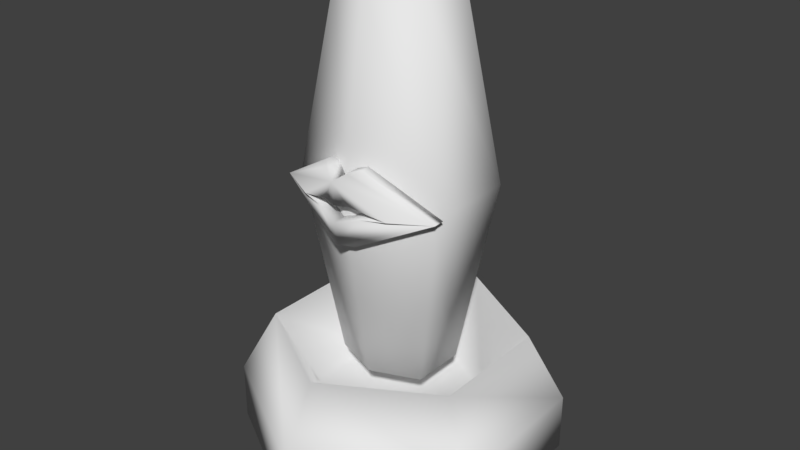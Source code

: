 # Source: TurretBot.blend  (saved by Blender 2.79.0; exported with 4.5.12 LTS)
import bpy
from mathutils import Matrix  # noqa: F401  (used for matrix-valued properties, if any)

bpy.ops.wm.read_factory_settings(use_empty=True)
scene = bpy.context.scene
scene.name = 'Scene'

# ---- collections
col_collection_1 = bpy.data.collections.new('Collection 1'); scene.collection.children.link(col_collection_1)

# ---- materials (node trees are filled in below, after node groups)
mat_material = bpy.data.materials.new('Material')
mat_material.alpha_threshold = 0.0
mat_material.use_transparent_shadow = False
mat_material.roughness = 0.5

# ---- material node trees

# ---- world
world_world = bpy.data.worlds.new('World'); scene.world = world_world
world_world.color = (0.05088, 0.05088, 0.05088)
world_world.use_sun_shadow = False
world_world.sun_shadow_jitter_overblur = 0.0
world_world.cycles.sampling_method = 'MANUAL'

# ---- meshes
me_cylinder = bpy.data.meshes.new('Cylinder')
me_cylinder.from_pydata([(0.005054, -2.25, 0.0001807), (-1.946, -1.129, -0.0007985), (-1.951, 1.121, -0.0009791), (-0.005054, 2.25, -0.0001807), (1.946, 1.129, 0.0007985), (1.951, -1.121, 0.0009791), (-0.002938, 1.164, 0.7084), (-1.01, 0.5798, 0.708), (-1.007, -0.5842, 0.7081), (0.002291, -1.164, 0.7086), (1.009, -0.5796, 0.709), (1.006, 0.5843, 0.7089), (0.0008438, -0.6493, 1.347), (-0.001515, -0.6489, 6.517), (-0.6659, -0.386, 1.347), (-0.6683, -0.3856, 6.517), (-0.6677, 0.3832, 1.347), (-0.67, 0.3836, 6.517), (-0.002074, 0.6496, 1.347), (-0.004433, 0.65, 6.517), (0.6647, 0.3862, 1.348), (0.6623, 0.3866, 6.518), (0.6664, -0.383, 1.348), (0.6641, -0.3826, 6.518), (0.0006194, -1.074, 3.932), (-1.103, -0.6386, 3.932), (-1.106, 0.6343, 3.932), (-0.004208, 1.075, 3.932), (1.099, 0.6393, 3.933), (1.102, -0.6337, 3.933), (0.004683, -2.25, 0.8126), (-1.946, -1.129, 0.8116), (-1.951, 1.121, 0.8115), (-0.005424, 2.25, 0.8123), (1.946, 1.129, 0.8132), (1.951, -1.121, 0.8134), (1.501, 0.8716, 1.743), (-0.004694, 1.736, 1.742), (-1.506, 0.8648, 1.741), (-1.502, -0.8713, 1.741), (0.003105, -1.736, 1.742), (1.505, -0.8645, 1.743)], [], [(5, 4, 34, 35), (1, 0, 30, 31), (4, 3, 33, 34), (0, 1, 2, 3, 4, 5), (6, 7, 8, 9, 10, 11), (24, 13, 15, 25), (25, 15, 17, 26), (26, 17, 19, 27), (27, 19, 21, 28), (15, 13, 23, 21, 19, 17), (28, 21, 23, 29), (29, 23, 13, 24), (12, 14, 16, 18, 20, 22), (22, 29, 24, 12), (20, 28, 29, 22), (18, 27, 28, 20), (16, 26, 27, 18), (14, 25, 26, 16), (12, 24, 25, 14), (34, 36, 41, 35), (35, 41, 40, 30), (31, 39, 38, 32), (32, 38, 37, 33), (30, 40, 39, 31), (33, 37, 36, 34), (2, 1, 31, 32), (0, 5, 35, 30), (3, 2, 32, 33), (7, 38, 39, 8), (41, 36, 11, 10), (7, 6, 37, 38), (8, 39, 40, 9), (41, 10, 9, 40), (37, 6, 11, 36)])
_uv = me_cylinder.uv_layers.new(name='UVMap')
_uv.uv.foreach_set('vector', [0.4856, 0.1926, 0.7386, 0.1926, 0.7386, 0.284, 0.4856, 0.284, 0.7386, 0.1926, 0.9916, 0.1926, 0.9916, 0.284, 0.7386, 0.284, 0.7386, 0.1926, 0.9916, 0.1926, 0.9916, 0.284, 0.7386, 0.284, 0.0, 0.0, 0.0, 0.0, 0.0, 0.0, 0.0, 0.0, 0.0, 0.0, 0.0, 0.0, 0.1178, 0.574, 0.2068, 0.6254, 0.2068, 0.7281, 0.1178, 0.7795, 0.02879, 0.7281, 0.02879, 0.6254, 0.7317, 0.7309, 0.7317, 0.9867, 0.606, 0.9867, 0.606, 0.7309, 0.606, 0.7309, 0.606, 0.9867, 0.4802, 0.9867, 0.4802, 0.7309, 0.4802, 0.7309, 0.4802, 0.9867, 0.3544, 0.9867, 0.3544, 0.7309, 0.3544, 0.7309, 0.3544, 0.9867, 0.2286, 0.9867, 0.2286, 0.7309, 0.1959, 0.9375, 0.1135, 0.9703, 0.03109, 0.9375, 0.03109, 0.8424, 0.1135, 0.8096, 0.1959, 0.8424, 0.9833, 0.7309, 0.9833, 0.9867, 0.8575, 0.9867, 0.8575, 0.7309, 0.8575, 0.7309, 0.8575, 0.9867, 0.7317, 0.9867, 0.7317, 0.7309, 0.1135, 0.9703, 0.1959, 0.9375, 0.1959, 0.8424, 0.1135, 0.8096, 0.03109, 0.8424, 0.03109, 0.9375, 0.8575, 0.4751, 0.8575, 0.7309, 0.7317, 0.7309, 0.7317, 0.4751, 0.9833, 0.4751, 0.9833, 0.7309, 0.8575, 0.7309, 0.8575, 0.4751, 0.3544, 0.4751, 0.3544, 0.7309, 0.2286, 0.7309, 0.2286, 0.4751, 0.4802, 0.4751, 0.4802, 0.7309, 0.3544, 0.7309, 0.3544, 0.4751, 0.606, 0.4751, 0.606, 0.7309, 0.4802, 0.7309, 0.4802, 0.4751, 0.7317, 0.4751, 0.7317, 0.7309, 0.606, 0.7309, 0.606, 0.4751, 0.7386, 0.284, 0.7386, 0.4373, 0.4856, 0.4373, 0.4856, 0.284, 0.4856, 0.284, 0.4856, 0.4373, 0.2326, 0.4373, 0.2326, 0.284, 0.7386, 0.284, 0.7386, 0.4373, 0.4856, 0.4373, 0.4856, 0.284, 0.4856, 0.284, 0.4856, 0.4373, 0.2326, 0.4373, 0.2326, 0.284, 0.9916, 0.284, 0.9916, 0.4373, 0.7386, 0.4373, 0.7386, 0.284, 0.9916, 0.284, 0.9916, 0.4373, 0.7386, 0.4373, 0.7386, 0.284, 0.4856, 0.1926, 0.7386, 0.1926, 0.7386, 0.284, 0.4856, 0.284, 0.2326, 0.1926, 0.4856, 0.1926, 0.4856, 0.284, 0.2326, 0.284, 0.2326, 0.1926, 0.4856, 0.1926, 0.4856, 0.284, 0.2326, 0.284, 0.4223, 0.04734, 0.4223, 0.1578, 0.2822, 0.1578, 0.2822, 0.04734, 0.8429, 0.1578, 0.7027, 0.1578, 0.7027, 0.04734, 0.8429, 0.04734, 0.4223, 0.04734, 0.5625, 0.04734, 0.5625, 0.1578, 0.4223, 0.1578, 0.2822, 0.04734, 0.2822, 0.1578, 0.142, 0.1578, 0.142, 0.04734, 0.8429, 0.1578, 0.8429, 0.04734, 0.9831, 0.04734, 0.9831, 0.1578, 0.5625, 0.1578, 0.5625, 0.04734, 0.7027, 0.04734, 0.7027, 0.1578])
me_cylinder.materials.append(mat_material)
me_cylinder.use_remesh_preserve_volume = False
me_cylinder.use_remesh_preserve_attributes = False
me_cylinder.use_mirror_vertex_groups = False
me_cylinder.update()
me_cylinder.normals_split_custom_set([tuple(v) for v in zip(*[iter([0.7512, -0.4314, -0.4996, 0.7493, 0.4346, -0.4997, 0.8365, 0.4856, 0.2539, 0.8387, -0.4818, 0.254, -0.7488, -0.4348, -0.5003, 0.002154, -0.8661, -0.4999, 0.002061, -0.9673, 0.2537, -0.8367, -0.4855, 0.2532, 0.7492, 0.4347, -0.4997, -0.001698, 0.866, -0.5001, -0.002292, 0.9673, 0.2535, 0.8365, 0.4856, 0.2539, 0.00211, -0.8661, -0.4999, -0.7488, -0.4347, -0.5003, -0.7507, 0.4313, -0.5004, -0.001654, 0.866, -0.5001, 0.7493, 0.4346, -0.4997, 0.7512, -0.4314, -0.4996, 0.001118, -0.642, 0.7667, 0.5564, -0.3197, 0.7669, 0.555, 0.3223, 0.7669, -0.001777, 0.6421, 0.7666, -0.5571, 0.3199, 0.7664, -0.5557, -0.3222, 0.7664, 0.00224, -1.0, 9.634e-05, 0.001598, -0.8158, 0.5783, -0.6431, -0.439, 0.6275, -0.8257, -0.5641, -0.0003885, -0.8257, -0.5641, -0.0002975, -0.6431, -0.4391, 0.6274, -0.6451, 0.4362, 0.6274, -0.8283, 0.5603, -0.0004118, -0.8283, 0.5603, -0.0004575, -0.6451, 0.4362, 0.6274, -0.002085, 0.8159, 0.5782, -0.002259, 1.0, -7.975e-05, -0.00224, 1.0, -6.424e-05, -0.002126, 0.8159, 0.5782, 0.6425, 0.4391, 0.628, 0.8257, 0.5641, 0.0002757, -0.6431, -0.4391, 0.6275, 0.001598, -0.8158, 0.5784, 0.6445, -0.4361, 0.628, 0.6425, 0.4392, 0.628, -0.00203, 0.8159, 0.5782, -0.645, 0.4362, 0.6274, 0.8257, 0.5641, 0.0003667, 0.6425, 0.4392, 0.6279, 0.6445, -0.4361, 0.628, 0.8283, -0.5603, 0.0004327, 0.8283, -0.5603, 0.0003871, 0.6445, -0.4361, 0.628, 0.001557, -0.8158, 0.5784, 0.002259, -1.0, 8.078e-05, 0.002066, -0.8159, -0.5782, -0.6425, -0.4391, -0.628, -0.6444, 0.4362, -0.628, -0.001538, 0.8158, -0.5784, 0.6431, 0.439, -0.6275, 0.645, -0.4363, -0.6274, 0.645, -0.4362, -0.6274, 0.8283, -0.5604, 0.0004789, 0.002252, -1.0, 6.429e-05, 0.002067, -0.8159, -0.5782, 0.6431, 0.439, -0.6274, 0.8257, 0.5641, 0.0003219, 0.8283, -0.5604, 0.0003878, 0.6451, -0.4363, -0.6274, -0.00158, 0.8158, -0.5784, -0.002233, 1.0, -8.075e-05, 0.8257, 0.5641, 0.0003673, 0.6431, 0.439, -0.6274, -0.6445, 0.4361, -0.628, -0.8283, 0.5604, -0.000366, -0.002252, 1.0, -9.627e-05, -0.001539, 0.8158, -0.5783, -0.6425, -0.4391, -0.628, -0.8257, -0.5641, -0.0003426, -0.8283, 0.5604, -0.0004569, -0.6445, 0.4362, -0.628, 0.002108, -0.8159, -0.5782, 0.002234, -1.0, 7.978e-05, -0.8257, -0.5641, -0.0002968, -0.6425, -0.4391, -0.628, 0.8365, 0.4856, 0.2539, -0.0002125, 0.0002483, 1.0, -0.0002116, -0.0001032, 1.0, 0.8387, -0.4818, 0.254, 0.8387, -0.4818, 0.254, -0.0001879, -4.753e-05, 1.0, -0.0004921, -0.0002238, 1.0, 0.002057, -0.9673, 0.2537, -0.8367, -0.4855, 0.2533, -0.0007001, -8.979e-05, 1.0, -0.0007007, 0.0002618, 1.0, -0.8389, 0.4818, 0.2532, -0.8389, 0.4818, 0.2532, -0.0007249, 0.0002061, 1.0, -0.0004207, 0.0003824, 1.0, -0.002289, 0.9673, 0.2535, 0.002053, -0.9673, 0.2537, -0.0004316, -0.0002164, 1.0, -0.0007369, -4.15e-05, 1.0, -0.8367, -0.4855, 0.2533, -0.002285, 0.9673, 0.2535, -0.000481, 0.0003749, 1.0, -0.0001759, 0.0002001, 1.0, 0.8365, 0.4856, 0.2539, -0.7508, 0.4313, -0.5004, -0.7488, -0.4347, -0.5003, -0.8367, -0.4855, 0.2532, -0.8389, 0.4818, 0.2532, 0.002193, -0.8661, -0.4999, 0.7512, -0.4314, -0.4996, 0.8387, -0.4818, 0.254, 0.002053, -0.9673, 0.2537, -0.001736, 0.866, -0.5001, -0.7507, 0.4313, -0.5004, -0.8389, 0.4818, 0.2532, -0.002284, 0.9673, 0.2535, 0.5565, -0.3197, 0.7669, -0.0006676, 0.0001733, 1.0, -0.0006669, -4.917e-07, 1.0, 0.555, 0.3223, 0.7668, -0.0002449, -1.46e-05, 1.0, -0.0002454, 0.000159, 1.0, -0.5557, -0.3222, 0.7664, -0.5572, 0.3199, 0.7663, 0.5564, -0.3198, 0.7669, 0.0011, -0.642, 0.7667, -0.0004806, 0.000309, 1.0, -0.0006309, 0.0002219, 1.0, 0.555, 0.3224, 0.7668, -0.0006432, -5.668e-05, 1.0, -0.0004926, -0.0001434, 1.0, -0.001779, 0.6422, 0.7666, -0.0002817, -6.351e-05, 1.0, -0.5571, 0.3199, 0.7663, -0.0018, 0.6422, 0.7666, -0.0004321, -0.0001508, 1.0, -0.0004201, 0.0003017, 1.0, 0.001079, -0.642, 0.7667, -0.5557, -0.3222, 0.7664, -0.0002694, 0.0002151, 1.0])] * 3)])
me_cylinder_001 = bpy.data.meshes.new('Cylinder.001')
me_cylinder_001.from_pydata([(-1.044, -0.811, 3.93), (-1.023, -0.9718, 3.93), (0.05001, -0.9663, 3.482), (-0.006506, -1.106, 3.449), (0.05191, -1.165, 4.433), (-0.08957, -1.074, 4.467), (-0.1064, -0.9264, 4.467), (0.02219, -0.9526, 4.433), (-0.4585, -1.137, 3.9), (-0.4459, -0.9174, 3.894), (0.02163, -1.186, 4.017), (-0.0007143, -0.9721, 4.015), (-0.1299, -0.9635, 3.884), (-0.1174, -1.17, 3.87), (0.1778, -1.008, 3.797), (0.2119, -1.202, 3.764), (1.258, -0.4051, 3.93), (1.294, -0.5632, 3.93), (0.1733, -0.9826, 3.494), (0.2835, -0.9252, 3.482), (0.3845, -1.037, 3.449), (0.2073, -1.176, 3.461), (0.2201, -1.248, 4.326), (0.1752, -0.9935, 4.326), (0.3496, -1.112, 4.433), (0.4514, -0.9784, 4.467), (0.4168, -0.8342, 4.467), (0.305, -0.9027, 4.433), (0.2124, -1.204, 3.998), (0.1752, -0.9935, 3.998), (0.8198, -0.9118, 3.9), (0.7328, -0.7095, 3.894), (0.3852, -1.121, 4.017), (0.3332, -0.9133, 4.015), (0.4516, -0.861, 3.884), (0.5104, -1.059, 3.87)], [], [(0, 9, 12, 14, 18, 2), (13, 15, 14, 12), (3, 21, 15, 13, 8, 1), (3, 1, 0, 2), (23, 0, 6, 7), (0, 1, 5, 6), (1, 8, 10, 28, 22), (1, 22, 4, 5), (7, 4, 22, 23), (11, 29, 28, 10), (6, 5, 4, 7), (1, 8, 9, 0), (3, 2, 18, 21), (9, 11, 10, 8), (23, 29, 11, 9, 0), (8, 13, 12, 9), (16, 19, 18, 14, 34, 31), (35, 34, 14, 15), (18, 21, 15, 14), (20, 17, 30, 35, 15, 21), (20, 19, 16, 17), (23, 27, 26, 16), (16, 26, 25, 17), (17, 22, 28, 32, 30), (17, 25, 24, 22), (27, 23, 22, 24), (23, 29, 28, 22), (33, 32, 28, 29), (26, 27, 24, 25), (17, 16, 31, 30), (20, 21, 18, 19), (31, 30, 32, 33), (23, 16, 31, 33, 29), (30, 31, 34, 35)])
_uv = me_cylinder_001.uv_layers.new(name='UVMap')
_uv.uv.foreach_set('vector', [0.09766, 0.5746, 0.09339, 0.507, 0.09217, 0.471, 0.08186, 0.436, 0.04592, 0.436, 0.0445, 0.45, 0.202, 0.4934, 0.2114, 0.5271, 0.1906, 0.5271, 0.1803, 0.4958, 0.04058, 0.4542, 0.042, 0.4308, 0.07777, 0.4308, 0.09032, 0.4684, 0.09388, 0.5074, 0.09736, 0.5697, 0.112, 0.1291, 0.07885, 0.02425, 0.06148, 0.02506, 0.09826, 0.1377, 0.1447, 0.436, 0.09766, 0.5746, 0.1614, 0.4675, 0.1573, 0.453, 0.01976, 0.02159, 0.03535, 0.02086, 0.06064, 0.1077, 0.04638, 0.1086, 0.09736, 0.5697, 0.09388, 0.5074, 0.1076, 0.4526, 0.1054, 0.4308, 0.1442, 0.4308, 0.09736, 0.5697, 0.1442, 0.4308, 0.1568, 0.4486, 0.1608, 0.4632, 0.05102, 0.1203, 0.07163, 0.1196, 0.08235, 0.1342, 0.05746, 0.1342, 0.02957, 0.5479, 0.0241, 0.5299, 0.001422, 0.5299, 0.006885, 0.5495, 0.04638, 0.1086, 0.06064, 0.1077, 0.07163, 0.1196, 0.05102, 0.1203, 0.09766, 0.5755, 0.09416, 0.513, 0.09339, 0.507, 0.09766, 0.5746, 0.112, 0.1291, 0.09826, 0.1377, 0.1023, 0.1504, 0.1233, 0.1504, 0.04347, 0.5933, 0.02957, 0.5479, 0.006885, 0.5495, 0.02077, 0.5987, 0.1447, 0.436, 0.1058, 0.436, 0.1078, 0.4561, 0.09339, 0.507, 0.09766, 0.5746, 0.1924, 0.4584, 0.202, 0.4934, 0.1803, 0.4958, 0.1697, 0.4637, 0.09766, 0.2973, 0.0445, 0.4219, 0.04592, 0.436, 0.08186, 0.436, 0.09217, 0.4009, 0.09339, 0.365, 0.202, 0.5609, 0.1803, 0.5584, 0.1906, 0.5271, 0.2114, 0.5271, 0.04592, 0.436, 0.04204, 0.436, 0.07798, 0.436, 0.08186, 0.436, 0.04058, 0.4073, 0.09736, 0.2918, 0.09388, 0.3541, 0.09032, 0.3931, 0.07777, 0.4308, 0.042, 0.4308, 0.112, 0.1717, 0.09826, 0.1631, 0.06148, 0.2757, 0.07885, 0.2765, 0.1447, 0.436, 0.1573, 0.4189, 0.1614, 0.4045, 0.09766, 0.2973, 0.01976, 0.2467, 0.04638, 0.1597, 0.06064, 0.1606, 0.03535, 0.2475, 0.09736, 0.2918, 0.1442, 0.4308, 0.1054, 0.4308, 0.1076, 0.409, 0.09388, 0.3541, 0.09736, 0.2918, 0.1608, 0.3983, 0.1568, 0.4129, 0.1442, 0.4308, 0.05102, 0.148, 0.05746, 0.1342, 0.08235, 0.1342, 0.07163, 0.1487, 0.1447, 0.436, 0.1058, 0.436, 0.1058, 0.436, 0.1447, 0.436, 0.02957, 0.512, 0.006885, 0.5104, 0.001422, 0.5299, 0.0241, 0.5299, 0.04638, 0.1597, 0.05102, 0.148, 0.07163, 0.1487, 0.06064, 0.1606, 0.09766, 0.2964, 0.09766, 0.2973, 0.09339, 0.365, 0.09416, 0.359, 0.112, 0.1717, 0.1233, 0.1504, 0.1023, 0.1504, 0.09826, 0.1631, 0.04347, 0.4665, 0.02077, 0.4612, 0.006885, 0.5104, 0.02957, 0.512, 0.1447, 0.436, 0.09766, 0.2973, 0.09339, 0.365, 0.1078, 0.4159, 0.1058, 0.436, 0.1924, 0.5959, 0.1697, 0.5905, 0.1803, 0.5584, 0.202, 0.5609])
me_cylinder_001.materials.append(mat_material)
me_cylinder_001.use_remesh_preserve_volume = False
me_cylinder_001.use_remesh_preserve_attributes = False
me_cylinder_001.use_mirror_vertex_groups = False
me_cylinder_001.update()
me_cylinder_001.normals_split_custom_set([tuple(v) for v in zip(*[iter([-0.1028, 0.9559, 0.2751, 0.2929, 0.8403, 0.4562, 0.2212, 0.3903, 0.8937, -0.4493, 0.507, 0.7356, -0.4545, 0.6629, -0.5949, -0.04558, 0.5867, -0.8085, 0.06099, -0.518, 0.8532, -0.2353, -0.8129, 0.5327, -0.4492, 0.507, 0.7356, 0.2211, 0.3903, 0.8938, -0.2128, -0.2717, -0.9386, -0.2423, -0.5364, -0.8085, -0.2353, -0.8129, 0.5328, 0.06096, -0.518, 0.8532, -0.02058, -0.9187, 0.3943, -0.4717, -0.8149, 0.3368, -0.2128, -0.2717, -0.9386, -0.4717, -0.8149, 0.3368, -0.1028, 0.9559, 0.2751, -0.04559, 0.5867, -0.8085, -0.3996, 0.8576, 0.3238, -0.1028, 0.9559, 0.2752, -0.03271, 0.4829, 0.8751, 0.4513, 0.4914, 0.7449, -0.1028, 0.9559, 0.2751, -0.4717, -0.8149, 0.3368, -0.2343, -0.3696, 0.8992, -0.03274, 0.4829, 0.8751, -0.4717, -0.8149, 0.3368, -0.02055, -0.9187, 0.3943, -0.02038, -0.4663, -0.8844, -0.2326, -0.7072, -0.6676, -0.08666, -0.8249, 0.5586, -0.4717, -0.8149, 0.3368, -0.08669, -0.8249, 0.5586, 0.2179, -0.3217, 0.9214, -0.2343, -0.3696, 0.8992, 0.4513, 0.4914, 0.7449, 0.2179, -0.3217, 0.9214, -0.08674, -0.8249, 0.5587, -0.3996, 0.8576, 0.3237, 0.1341, 0.426, -0.8947, -0.4402, 0.566, -0.6971, -0.2326, -0.7072, -0.6676, -0.02039, -0.4663, -0.8844, -0.03276, 0.4829, 0.8751, -0.2343, -0.3696, 0.8992, 0.2179, -0.3217, 0.9214, 0.4512, 0.4914, 0.7449, -0.4716, -0.8149, 0.3368, -0.02061, -0.9187, 0.3943, 0.2929, 0.8403, 0.4562, -0.1028, 0.9559, 0.2751, -0.2128, -0.2717, -0.9386, -0.04555, 0.5867, -0.8085, -0.4544, 0.663, -0.595, -0.2423, -0.5363, -0.8085, 0.293, 0.8402, 0.4563, 0.1341, 0.4261, -0.8947, -0.02038, -0.4663, -0.8844, -0.02049, -0.9187, 0.3944, -0.3996, 0.8576, 0.3238, -0.4402, 0.566, -0.6971, 0.1341, 0.4261, -0.8947, 0.293, 0.8403, 0.4562, -0.1027, 0.9559, 0.2751, -0.02058, -0.9187, 0.3944, 0.061, -0.518, 0.8532, 0.2211, 0.3903, 0.8938, 0.2929, 0.8403, 0.4562, -0.2304, 0.9334, 0.2751, -0.1578, 0.5669, -0.8085, -0.4544, 0.6629, -0.595, -0.4493, 0.507, 0.7356, -0.3413, 0.2911, 0.8937, -0.5627, 0.6894, 0.4562, 0.1198, -0.5076, 0.8532, -0.3413, 0.2911, 0.8938, -0.4493, 0.5069, 0.7356, -0.2353, -0.8129, 0.5327, -0.4544, 0.6629, -0.595, -0.2423, -0.5363, -0.8085, -0.2353, -0.8129, 0.5327, -0.4493, 0.507, 0.7356, 0.2929, -0.1825, -0.9386, 0.722, -0.6044, 0.3368, 0.3336, -0.8563, 0.3943, 0.1198, -0.5076, 0.8532, -0.2353, -0.8129, 0.5328, -0.2423, -0.5364, -0.8084, 0.2929, -0.1826, -0.9386, -0.1578, 0.5669, -0.8085, -0.2304, 0.9334, 0.2751, 0.722, -0.6044, 0.3368, -0.3996, 0.8576, 0.3238, -0.5921, 0.3075, 0.7449, -0.1345, 0.4649, 0.8751, -0.2304, 0.9334, 0.2752, -0.2304, 0.9334, 0.2751, -0.1344, 0.465, 0.8751, 0.3466, -0.2672, 0.8992, 0.722, -0.6044, 0.3368, 0.722, -0.6044, 0.3368, -0.08667, -0.8249, 0.5586, -0.2326, -0.7072, -0.6677, 0.1786, -0.4312, -0.8844, 0.3335, -0.8563, 0.3943, 0.722, -0.6044, 0.3368, 0.3466, -0.2671, 0.8992, -0.09477, -0.3769, 0.9214, -0.08668, -0.8249, 0.5586, -0.5921, 0.3075, 0.7449, -0.3996, 0.8576, 0.3237, -0.08666, -0.8249, 0.5587, -0.09476, -0.3768, 0.9214, -0.3996, 0.8576, 0.3237, -0.4402, 0.5659, -0.6971, -0.2326, -0.7072, -0.6676, -0.08668, -0.8248, 0.5587, -0.2717, 0.3545, -0.8947, 0.1787, -0.4312, -0.8844, -0.2325, -0.7073, -0.6676, -0.4402, 0.566, -0.6971, -0.1344, 0.465, 0.8751, -0.5921, 0.3074, 0.7449, -0.09478, -0.3768, 0.9214, 0.3465, -0.2672, 0.8992, 0.722, -0.6045, 0.3368, -0.2304, 0.9334, 0.2751, -0.5626, 0.6894, 0.4562, 0.3336, -0.8563, 0.3943, 0.2929, -0.1826, -0.9386, -0.2423, -0.5363, -0.8085, -0.4545, 0.6629, -0.595, -0.1579, 0.5669, -0.8085, -0.5627, 0.6894, 0.4562, 0.3335, -0.8563, 0.3944, 0.1786, -0.4312, -0.8844, -0.2717, 0.3545, -0.8947, -0.3996, 0.8576, 0.3238, -0.2304, 0.9334, 0.2752, -0.5627, 0.6894, 0.4562, -0.2717, 0.3545, -0.8947, -0.4402, 0.566, -0.6971, 0.3335, -0.8563, 0.3944, -0.5627, 0.6894, 0.4562, -0.3413, 0.2911, 0.8938, 0.1198, -0.5076, 0.8532])] * 3)])
arm_armature = bpy.data.armatures.new('Armature')  # bones are not reproduced

# ---- objects
ob_armature = bpy.data.objects.new('Armature', arm_armature)
ob_turret = bpy.data.objects.new('Turret', me_cylinder)
ob_firer = bpy.data.objects.new('Firer', me_cylinder_001)

# ---- transforms, parenting, visibility, modifiers, constraints
ob_armature.location = (4.087e-08, 2.349e-07, 0.0)
ob_armature.rotation_euler = (1.571, -0.0, 0.0)
ob_armature.lineart.crease_threshold = 0.0
ob_turret.parent = ob_armature
ob_turret.matrix_parent_inverse = Matrix(((1.0, -0.0, 0.0, -4.087e-08), (0.0, -4.371e-08, 1.0, 1.027e-14), (0.0, -1.0, -4.371e-08, 2.349e-07), (0.0, 0.0, 0.0, 1.0)))
ob_turret.location = (4.076e-08, 2.349e-07, 2.384e-07)
ob_turret.lineart.crease_threshold = 0.0
_vg = ob_turret.vertex_groups.new(name='BodyBone')
_vg.add([12, 13, 14, 15, 16, 17, 18, 19, 20, 21, 22, 23, 24, 25, 26, 27, 28, 29], 1.0, 'REPLACE')
_vg = ob_turret.vertex_groups.new(name='LipParent')
_vg = ob_turret.vertex_groups.new(name='TopLip.L')
_vg = ob_turret.vertex_groups.new(name='Bottom.Lip.L')
_vg = ob_turret.vertex_groups.new(name='TopLip.R')
_vg = ob_turret.vertex_groups.new(name='Bottom.Lip.R')
_vg = ob_turret.vertex_groups.new(name='Root')
_vg.add([0, 1, 2, 3, 4, 5, 6, 7, 8, 9, 10, 11, 30, 31, 32, 33, 34, 35, 36, 37, 38, 39, 40, 41], 1.0, 'REPLACE')
_m = ob_turret.modifiers.new('Armature', 'ARMATURE')
_m.object = ob_armature
ob_firer.parent = ob_turret
ob_firer.location = (4.076e-08, 2.349e-07, 2.384e-07)
ob_firer.rotation_euler = (1.319e-07, -0.0004632, -0.1723)
ob_firer.lineart.crease_threshold = 0.0
_vg = ob_firer.vertex_groups.new(name='BodyBone')
_vg = ob_firer.vertex_groups.new(name='LipParent')
_vg.add([8, 9, 11, 13, 30, 31, 33, 35], 1.0, 'REPLACE')
_vg = ob_firer.vertex_groups.new(name='TopLip.L')
for _i, _w in zip([4, 5, 6, 7, 10, 22, 23, 28, 29], [1.0, 1.0, 1.0, 1.0, 1.0, 0.5, 0.5, 0.5, 0.5]): _vg.add([_i], _w, 'REPLACE')
_vg = ob_firer.vertex_groups.new(name='Bottom.Lip.L')
for _i, _w in zip([0, 1, 2, 3, 12, 14, 15, 18, 21], [0.5, 0.5, 1.0, 1.0, 0.5, 0.5, 0.5, 0.5, 0.5]): _vg.add([_i], _w, 'REPLACE')
_vg = ob_firer.vertex_groups.new(name='TopLip.R')
for _i, _w in zip([22, 23, 24, 25, 26, 27, 28, 29, 32], [0.5, 0.5, 1.0, 1.0, 1.0, 1.0, 0.5, 0.5, 1.0]): _vg.add([_i], _w, 'REPLACE')
_vg = ob_firer.vertex_groups.new(name='Bottom.Lip.R')
for _i, _w in zip([14, 15, 16, 17, 18, 19, 20, 21, 34], [0.5, 0.5, 0.5, 0.5, 0.5, 1.0, 1.0, 0.5, 0.5]): _vg.add([_i], _w, 'REPLACE')
_vg = ob_firer.vertex_groups.new(name='Root')
_m = ob_firer.modifiers.new('Armature', 'ARMATURE')
_m.object = ob_armature

# ---- collection membership
col_collection_1.objects.link(ob_armature)
col_collection_1.objects.link(ob_turret)
col_collection_1.objects.link(ob_firer)

# ---- scene / render settings (as saved in the file)
scene.frame_start = 1; scene.frame_end = 45; scene.frame_set(1)
scene.render.engine = 'BLENDER_EEVEE_NEXT'
scene.render.resolution_percentage = 50
scene.render.dither_intensity = 0.0
scene.cycles.use_denoising = False
scene.cycles.samples = 128
scene.cycles.sampling_pattern = 'TABULATED_SOBOL'
scene.cycles.use_adaptive_sampling = False
scene.cycles.use_light_tree = False
scene.cycles.blur_glossy = 0.0
scene.cycles.sample_clamp_indirect = 0.0
scene.view_settings.view_transform = 'Standard'
bpy.context.view_layer.update()

# ---- added for rendering (the .blend has no active camera and no usable light): camera, sun
cam_auto = bpy.data.cameras.new('AutoCamera')
cam_auto.lens = 50.0
cam_auto.sensor_width = 36.0
cam_auto.clip_end = 1000.0
ob_auto_camera = bpy.data.objects.new('AutoCamera', cam_auto)
scene.collection.objects.link(ob_auto_camera)
ob_auto_camera.location = (8.16984, -9.804, 9.79442)
ob_auto_camera.rotation_euler = (1.09748, -7.21219e-08, 0.694738)
scene.camera = ob_auto_camera
light_auto_sun = bpy.data.lights.new('AutoSun', 'SUN')
light_auto_sun.energy = 3.0
light_auto_sun.angle = 0.0523599
ob_auto_sun = bpy.data.objects.new('AutoSun', light_auto_sun)
scene.collection.objects.link(ob_auto_sun)
ob_auto_sun.rotation_euler = (0.872665, 0.174533, 0.523599)
bpy.context.view_layer.update()
